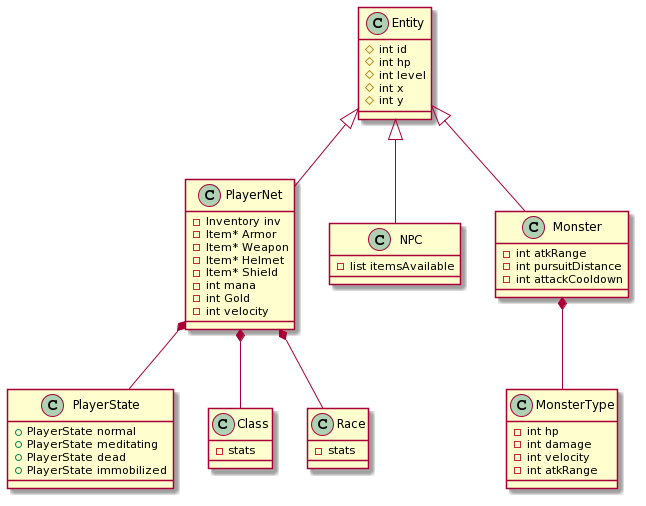

The diagram above was rendered by PlantUML. Its source (embedded in the PNG):
@startuml
Entity <|-- PlayerNet
Entity <|-- NPC
Entity <|-- Monster
Monster *-- MonsterType
PlayerNet *-- PlayerState
PlayerNet *-- Class
PlayerNet *-- Race

class Entity {
  #int id
  #int hp
  #int level
  #int x
  #int y
}

class PlayerNet {
  -Inventory inv
  -Item* Armor
  -Item* Weapon
  -Item* Helmet
  -Item* Shield
  -int mana
  -int Gold
  -int velocity
}

class Class{
  -stats
}

class Race {
  -stats
}

class PlayerState {
  +PlayerState normal
  +PlayerState meditating
  +PlayerState dead
  +PlayerState immobilized
}

class NPC {
  -list itemsAvailable
}

class Monster {
  -int atkRange
  -int pursuitDistance
  -int attackCooldown
}

class MonsterType {
  -int hp
  -int damage
  -int velocity
  -int atkRange
}
@enduml